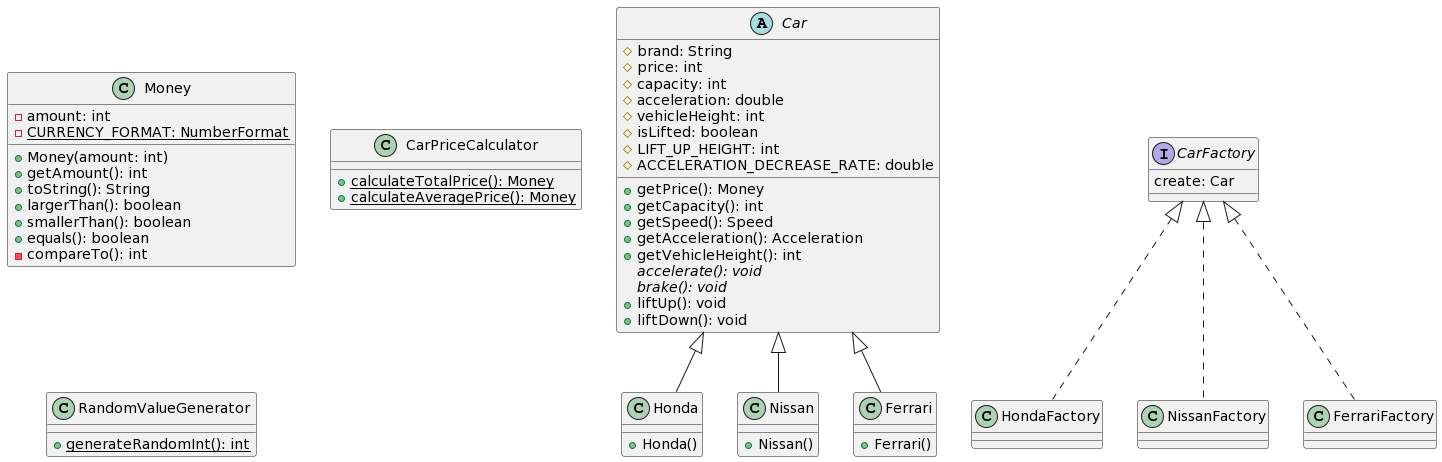

The diagram above was rendered by PlantUML. Its source (embedded in the PNG):
@startuml
abstract class Car {
    # brand: String
    # price: int
    # capacity: int
    # acceleration: double
    # vehicleHeight: int
    # isLifted: boolean
    # LIFT_UP_HEIGHT: int
    # ACCELERATION_DECREASE_RATE: double
    + getPrice(): Money
    + getCapacity(): int
    + getSpeed(): Speed
    + getAcceleration(): Acceleration
    + getVehicleHeight(): int
    {abstract} accelerate(): void
    {abstract} brake(): void
    + liftUp(): void
    + liftDown(): void
}

class Honda {
    + Honda()
}

class Nissan {
    + Nissan()
}

class Ferrari {
    + Ferrari()
}

class Money {
    - amount: int
    - CURRENCY_FORMAT: NumberFormat {static}
    + Money(amount: int)
    + getAmount(): int
    + toString(): String
    + largerThan(): boolean
    + smallerThan(): boolean
    + equals(): boolean
    - compareTo(): int 
}

Car <|-- Honda
Car <|-- Nissan
Car <|-- Ferrari

interface CarFactory {
    create: Car
}

class HondaFactory implements CarFactory {
}
class NissanFactory implements CarFactory {
}
class FerrariFactory implements CarFactory {
}

class CarPriceCalculator {
  {static} + calculateTotalPrice(): Money
  {static} + calculateAveragePrice(): Money
}

class RandomValueGenerator {
  {static} + generateRandomInt(): int
}
@enduml